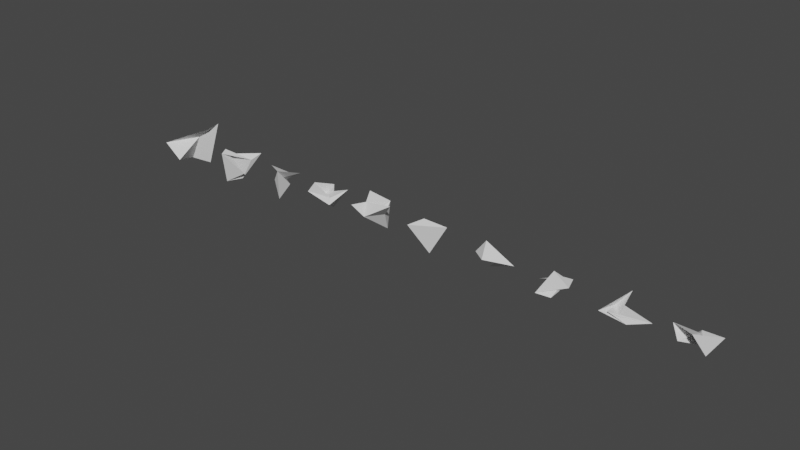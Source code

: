 # Source: GenerationMesh.blend  (saved by Blender 3.6.13; exported with 4.5.12 LTS)
import bpy
from mathutils import Matrix  # noqa: F401  (used for matrix-valued properties, if any)

bpy.ops.wm.read_factory_settings(use_empty=True)
scene = bpy.context.scene
scene.name = 'Scene'

# ---- collections
col_collection = bpy.data.collections.new('Collection'); scene.collection.children.link(col_collection)

# ---- world
world_world = bpy.data.worlds.new('World'); scene.world = world_world
world_world.use_nodes = True; world_world.node_tree.nodes.clear()
_N = world_world.node_tree.nodes; _L = world_world.node_tree.links
n0 = _N.new('ShaderNodeOutputWorld'); n0.name = 'World Output'; n0.location = (300, 300)
n1 = _N.new('ShaderNodeBackground'); n1.name = 'Background'; n1.location = (10, 300)
n1.inputs[0].default_value = (0.05088, 0.05088, 0.05088, 1.0)
_L.new(n1.outputs[0], n0.inputs[0])
n0.is_active_output = True
world_world.color = (0.05088, 0.05088, 0.05088)
world_world.use_sun_shadow = False
world_world.sun_shadow_jitter_overblur = 0.0

# ---- meshes
me_cube_068 = bpy.data.meshes.new('Cube.068')
me_cube_068.from_pydata([(7.0, 24.0, 2.0), (10.0, 25.0, 14.0), (15.0, 7.0, 8.0), (3.0, 7.0, 17.0), (19.0, 29.0, 0.0), (31.0, 28.0, 31.0), (16.0, 24.0, 19.0), (26.0, 23.0, 27.0)], [], [(0, 1, 3, 2), (2, 3, 7, 6), (6, 7, 5, 4), (4, 5, 1, 0), (2, 6, 4, 0), (7, 3, 1, 5)])
_uv = me_cube_068.uv_layers.new(name='UVMap')
_uv.uv.foreach_set('vector', [0.375, 0.0, 0.625, 0.0, 0.625, 0.25, 0.375, 0.25, 0.375, 0.25, 0.625, 0.25, 0.625, 0.5, 0.375, 0.5, 0.375, 0.5, 0.625, 0.5, 0.625, 0.75, 0.375, 0.75, 0.375, 0.75, 0.625, 0.75, 0.625, 1.0, 0.375, 1.0, 0.125, 0.5, 0.375, 0.5, 0.375, 0.75, 0.125, 0.75, 0.625, 0.5, 0.875, 0.5, 0.875, 0.75, 0.625, 0.75])
_ca = me_cube_068.color_attributes.new('Col', 'BYTE_COLOR', 'CORNER')
_ca.data.foreach_set('color', [0.04231, 0.1981, 0.8632, 1.0, 0.8632, 0.1981, 0.04231, 1.0, 0.9301, 0.8632, 0.7305, 1.0, 0.147, 0.4621, 0.002428, 1.0, 0.6724, 0.1714, 0.1248, 1.0, 0.009721, 0.5089, 0.02217, 1.0, 0.3325, 0.009721, 0.6724, 1.0, 0.1248, 0.02217, 0.1022, 1.0, 0.9301, 0.1022, 0.4621, 1.0, 0.7913, 0.04231, 0.6172, 1.0, 0.08438, 0.2961, 0.7305, 1.0, 0.06848, 0.1022, 0.03071, 1.0, 0.08438, 0.1022, 0.5089, 1.0, 0.08438, 1.0, 0.1022, 1.0, 0.04231, 0.5583, 0.1714, 1.0, 0.8632, 0.2961, 0.06848, 1.0, 0.4621, 0.009721, 0.01521, 1.0, 0.4179, 0.03071, 0.147, 1.0, 0.1714, 0.04231, 0.1714, 1.0, 0.7913, 0.4179, 0.2961, 1.0, 0.1714, 0.002428, 0.4179, 1.0, 0.4179, 0.147, 0.5583, 1.0, 0.4621, 0.1248, 0.05448, 1.0, 0.2623, 0.1248, 0.1981, 1.0])
me_cube_068.update()
me_cube_069 = bpy.data.meshes.new('Cube.069')
me_cube_069.from_pydata([(53.0, 13.0, 2.0), (45.0, 18.0, 17.0), (63.0, 19.0, 8.0), (57.0, 7.0, 24.0), (59.0, 21.0, 3.0), (70.0, 28.0, 21.0), (55.0, 12.0, 25.0), (66.0, 23.0, 17.0)], [], [(0, 1, 3, 2), (2, 3, 7, 6), (6, 7, 5, 4), (4, 5, 1, 0), (2, 6, 4, 0), (7, 3, 1, 5)])
_uv = me_cube_069.uv_layers.new(name='UVMap')
_uv.uv.foreach_set('vector', [0.375, 0.0, 0.625, 0.0, 0.625, 0.25, 0.375, 0.25, 0.375, 0.25, 0.625, 0.25, 0.625, 0.5, 0.375, 0.5, 0.375, 0.5, 0.625, 0.5, 0.625, 0.75, 0.375, 0.75, 0.375, 0.75, 0.625, 0.75, 0.625, 1.0, 0.375, 1.0, 0.125, 0.5, 0.375, 0.5, 0.375, 0.75, 0.125, 0.75, 0.625, 0.5, 0.875, 0.5, 0.875, 0.75, 0.625, 0.75])
_ca = me_cube_069.color_attributes.new('Col', 'BYTE_COLOR', 'CORNER')
_ca.data.foreach_set('color', [0.1981, 0.1981, 0.8632, 1.0, 0.8632, 0.4179, 0.147, 1.0, 0.1981, 0.7913, 0.3763, 1.0, 0.4621, 0.2961, 0.002428, 1.0, 0.5089, 0.1981, 0.2307, 1.0, 0.2623, 0.3763, 0.01521, 1.0, 0.6724, 0.009721, 0.6724, 1.0, 0.147, 0.1022, 0.1022, 1.0, 0.9301, 0.2307, 0.2623, 1.0, 0.3325, 0.04231, 0.2961, 1.0, 0.08438, 0.05448, 0.7305, 1.0, 0.06848, 0.1022, 0.1022, 1.0, 0.147, 0.1022, 0.1248, 1.0, 0.4179, 1.0, 0.4179, 1.0, 0.04231, 0.5089, 0.1714, 1.0, 0.8632, 0.2961, 0.1981, 1.0, 0.4621, 0.2623, 0.08438, 1.0, 0.4179, 0.147, 0.4621, 1.0, 0.1981, 0.04231, 0.4621, 1.0, 0.7913, 0.6172, 0.06848, 1.0, 0.1714, 0.002428, 0.1248, 1.0, 0.6724, 0.04231, 0.6724, 1.0, 0.2623, 0.1248, 0.01521, 1.0, 0.5583, 0.1248, 0.1981, 1.0])
me_cube_069.update()
me_cube_070 = bpy.data.meshes.new('Cube.070')
me_cube_070.from_pydata([(97.0, 16.0, 2.0), (97.0, 13.0, 16.0), (104.0, 19.0, 13.0), (104.0, 9.0, 25.0), (99.0, 21.0, 14.0), (110.0, 22.0, 21.0), (95.0, 13.0, 25.0), (103.0, 23.0, 18.0)], [], [(0, 1, 3, 2), (2, 3, 7, 6), (6, 7, 5, 4), (4, 5, 1, 0), (2, 6, 4, 0), (7, 3, 1, 5)])
_uv = me_cube_070.uv_layers.new(name='UVMap')
_uv.uv.foreach_set('vector', [0.375, 0.0, 0.625, 0.0, 0.625, 0.25, 0.375, 0.25, 0.375, 0.25, 0.625, 0.25, 0.625, 0.5, 0.375, 0.5, 0.375, 0.5, 0.625, 0.5, 0.625, 0.75, 0.375, 0.75, 0.375, 0.75, 0.625, 0.75, 0.625, 1.0, 0.375, 1.0, 0.125, 0.5, 0.375, 0.5, 0.375, 0.75, 0.125, 0.75, 0.625, 0.5, 0.875, 0.5, 0.875, 0.75, 0.625, 0.75])
_ca = me_cube_070.color_attributes.new('Col', 'BYTE_COLOR', 'CORNER')
_ca.data.foreach_set('color', [0.1981, 0.3763, 0.4621, 1.0, 0.8632, 0.1714, 0.147, 1.0, 0.6172, 0.8632, 0.3763, 1.0, 0.2961, 0.2961, 0.002428, 1.0, 0.1022, 0.1981, 0.147, 1.0, 0.4621, 0.2307, 0.05448, 1.0, 0.6724, 0.009721, 0.6724, 1.0, 0.04231, 0.147, 0.1022, 1.0, 0.7913, 0.2307, 0.1248, 1.0, 0.5583, 0.04231, 0.5583, 1.0, 0.08438, 0.1714, 0.147, 1.0, 0.1981, 0.02217, 0.4179, 1.0, 0.147, 0.5583, 0.4179, 1.0, 0.2623, 0.1981, 0.1981, 1.0, 0.2623, 0.147, 0.08438, 1.0, 0.7913, 0.1981, 0.1981, 1.0, 0.6724, 0.05448, 0.08438, 1.0, 0.6724, 0.03071, 0.4621, 1.0, 0.1981, 0.1022, 0.4621, 1.0, 0.2623, 0.6172, 0.2307, 1.0, 0.4179, 0.08438, 0.03071, 1.0, 0.1981, 0.005182, 0.6724, 1.0, 0.08438, 0.08438, 0.1248, 1.0, 0.1981, 0.2623, 0.4621, 1.0])
me_cube_070.update()
me_cube_071 = bpy.data.meshes.new('Cube.071')
me_cube_071.from_pydata([(136.0, 23.0, 6.0), (131.0, 18.0, 16.0), (138.0, 22.0, 22.0), (132.0, 12.0, 25.0), (145.0, 10.0, 15.0), (148.0, 23.0, 21.0), (127.0, 11.0, 18.0), (143.0, 13.0, 18.0)], [], [(0, 1, 3, 2), (2, 3, 7, 6), (6, 7, 5, 4), (4, 5, 1, 0), (2, 6, 4, 0), (7, 3, 1, 5)])
_uv = me_cube_071.uv_layers.new(name='UVMap')
_uv.uv.foreach_set('vector', [0.375, 0.0, 0.625, 0.0, 0.625, 0.25, 0.375, 0.25, 0.375, 0.25, 0.625, 0.25, 0.625, 0.5, 0.375, 0.5, 0.375, 0.5, 0.625, 0.5, 0.625, 0.75, 0.375, 0.75, 0.375, 0.75, 0.625, 0.75, 0.625, 1.0, 0.375, 1.0, 0.125, 0.5, 0.375, 0.5, 0.375, 0.75, 0.125, 0.75, 0.625, 0.5, 0.875, 0.5, 0.875, 0.75, 0.625, 0.75])
_ca = me_cube_071.color_attributes.new('Col', 'BYTE_COLOR', 'CORNER')
_ca.data.foreach_set('color', [0.1981, 0.2961, 0.6724, 1.0, 0.7913, 0.1714, 0.03071, 1.0, 0.2961, 0.2623, 0.3763, 1.0, 0.2961, 0.2623, 0.002428, 1.0, 0.1714, 0.5089, 0.4621, 1.0, 0.4621, 0.2307, 0.3325, 1.0, 0.7913, 0.002428, 0.3325, 1.0, 0.01521, 0.01521, 0.06848, 1.0, 0.4621, 0.1714, 0.04231, 1.0, 0.5583, 0.3325, 0.3763, 1.0, 0.1248, 0.2961, 0.4179, 1.0, 0.1981, 0.005182, 0.08438, 1.0, 0.1714, 0.2307, 0.6172, 1.0, 0.2307, 0.04231, 0.4621, 1.0, 0.2623, 0.1981, 0.06848, 1.0, 0.1714, 0.1714, 0.04231, 1.0, 0.7913, 0.05448, 0.01521, 1.0, 0.6724, 0.147, 0.1022, 1.0, 0.1981, 0.2623, 0.1714, 1.0, 0.2623, 0.5583, 0.03071, 1.0, 0.6724, 0.2961, 0.03071, 1.0, 0.3325, 0.005182, 0.5583, 1.0, 0.1248, 0.1981, 0.147, 1.0, 0.1981, 0.2623, 0.4621, 1.0])
me_cube_071.update()
me_cube_072 = bpy.data.meshes.new('Cube.072')
me_cube_072.from_pydata([(175.0, 27.0, 3.0), (179.0, 20.0, 16.0), (178.0, 26.0, 22.0), (167.0, 21.0, 27.0), (172.0, 10.0, 16.0), (188.0, 14.0, 26.0), (167.0, 5.0, 24.0), (171.0, 13.0, 24.0)], [], [(0, 1, 3, 2), (2, 3, 7, 6), (6, 7, 5, 4), (4, 5, 1, 0), (2, 6, 4, 0), (7, 3, 1, 5)])
_uv = me_cube_072.uv_layers.new(name='UVMap')
_uv.uv.foreach_set('vector', [0.375, 0.0, 0.625, 0.0, 0.625, 0.25, 0.375, 0.25, 0.375, 0.25, 0.625, 0.25, 0.625, 0.5, 0.375, 0.5, 0.375, 0.5, 0.625, 0.5, 0.625, 0.75, 0.375, 0.75, 0.375, 0.75, 0.625, 0.75, 0.625, 1.0, 0.375, 1.0, 0.125, 0.5, 0.375, 0.5, 0.375, 0.75, 0.125, 0.75, 0.625, 0.5, 0.875, 0.5, 0.875, 0.75, 0.625, 0.75])
_ca = me_cube_072.color_attributes.new('Col', 'BYTE_COLOR', 'CORNER')
_ca.data.foreach_set('color', [0.1981, 0.2961, 0.5583, 1.0, 0.7305, 0.1714, 0.2307, 1.0, 0.1248, 0.2623, 0.1248, 1.0, 0.2623, 0.5583, 0.01521, 1.0, 0.1714, 0.6724, 0.05448, 1.0, 0.4621, 0.1981, 0.147, 1.0, 0.7913, 0.002428, 0.2961, 1.0, 0.01521, 0.01521, 0.06848, 1.0, 0.1022, 0.2307, 0.1022, 1.0, 0.2961, 0.06848, 0.3763, 1.0, 0.03071, 0.2961, 0.2623, 1.0, 0.1981, 0.1022, 0.08438, 1.0, 0.08438, 0.2307, 0.6172, 1.0, 0.08438, 0.1022, 0.147, 1.0, 0.05448, 0.1981, 0.147, 1.0, 0.1981, 0.08438, 0.04231, 1.0, 0.7913, 0.05448, 0.01521, 1.0, 0.6724, 0.147, 0.1022, 1.0, 0.147, 0.3325, 0.02217, 1.0, 0.6172, 0.5583, 0.2961, 1.0, 0.4621, 0.2961, 0.147, 1.0, 0.1022, 0.005182, 0.6724, 1.0, 0.4179, 0.1981, 0.147, 1.0, 0.02217, 0.1714, 0.4621, 1.0])
me_cube_072.update()
me_cube_073 = bpy.data.meshes.new('Cube.073')
me_cube_073.from_pydata([(211.0, 20.0, 18.0), (209.0, 25.0, 16.0), (218.0, 15.0, 11.0), (219.0, 18.0, 22.0), (217.0, 13.0, 7.0), (228.0, 14.0, 26.0), (207.0, 6.0, 24.0), (213.0, 13.0, 27.0)], [], [(0, 1, 3, 2), (2, 3, 7, 6), (6, 7, 5, 4), (4, 5, 1, 0), (2, 6, 4, 0), (7, 3, 1, 5)])
_uv = me_cube_073.uv_layers.new(name='UVMap')
_uv.uv.foreach_set('vector', [0.375, 0.0, 0.625, 0.0, 0.625, 0.25, 0.375, 0.25, 0.375, 0.25, 0.625, 0.25, 0.625, 0.5, 0.375, 0.5, 0.375, 0.5, 0.625, 0.5, 0.625, 0.75, 0.375, 0.75, 0.375, 0.75, 0.625, 0.75, 0.625, 1.0, 0.375, 1.0, 0.125, 0.5, 0.375, 0.5, 0.375, 0.75, 0.125, 0.75, 0.625, 0.5, 0.875, 0.5, 0.875, 0.75, 0.625, 0.75])
_ca = me_cube_073.color_attributes.new('Col', 'BYTE_COLOR', 'CORNER')
_ca.data.foreach_set('color', [0.5089, 0.1981, 0.3763, 1.0, 0.2961, 0.2961, 0.1981, 1.0, 0.1248, 0.2307, 0.1248, 1.0, 0.2623, 0.7305, 0.005182, 1.0, 0.2623, 0.6724, 0.03071, 1.0, 0.2961, 0.1714, 0.147, 1.0, 0.6172, 0.1714, 0.06848, 1.0, 0.1022, 0.2623, 0.06848, 1.0, 0.4179, 0.2307, 0.2623, 1.0, 0.2961, 0.01521, 0.6172, 1.0, 0.03071, 0.06848, 0.4621, 1.0, 0.1981, 0.2961, 0.147, 1.0, 0.2623, 0.04231, 0.7913, 1.0, 0.2961, 0.1022, 0.2307, 1.0, 0.02217, 0.08438, 0.1714, 1.0, 0.04231, 0.2961, 0.04231, 1.0, 0.08438, 0.01521, 0.01521, 1.0, 0.2961, 0.5583, 0.4179, 1.0, 0.1981, 0.2307, 0.4179, 1.0, 0.6172, 0.5089, 0.147, 1.0, 0.08438, 0.2961, 0.4621, 1.0, 0.1981, 0.005182, 0.3325, 1.0, 0.4179, 0.1981, 0.2307, 1.0, 0.03071, 0.04231, 0.1248, 1.0])
me_cube_073.update()
me_cube_074 = bpy.data.meshes.new('Cube.074')
me_cube_074.from_pydata([(261.0, 20.0, 16.0), (249.0, 25.0, 5.0), (258.0, 15.0, 19.0), (259.0, 19.0, 15.0), (257.0, 6.0, 20.0), (268.0, 20.0, 14.0), (248.0, 13.0, 19.0), (254.0, 14.0, 27.0)], [], [(0, 1, 3, 2), (2, 3, 7, 6), (6, 7, 5, 4), (4, 5, 1, 0), (2, 6, 4, 0), (7, 3, 1, 5)])
_uv = me_cube_074.uv_layers.new(name='UVMap')
_uv.uv.foreach_set('vector', [0.375, 0.0, 0.625, 0.0, 0.625, 0.25, 0.375, 0.25, 0.375, 0.25, 0.625, 0.25, 0.625, 0.5, 0.375, 0.5, 0.375, 0.5, 0.625, 0.5, 0.625, 0.75, 0.375, 0.75, 0.375, 0.75, 0.625, 0.75, 0.625, 1.0, 0.375, 1.0, 0.125, 0.5, 0.375, 0.5, 0.375, 0.75, 0.125, 0.75, 0.625, 0.5, 0.875, 0.5, 0.875, 0.75, 0.625, 0.75])
_ca = me_cube_074.color_attributes.new('Col', 'BYTE_COLOR', 'CORNER')
_ca.data.foreach_set('color', [0.6724, 0.1981, 0.3763, 1.0, 0.2623, 0.2307, 0.1981, 1.0, 0.1714, 0.08438, 0.1248, 1.0, 0.4179, 0.7305, 0.06848, 1.0, 0.1981, 0.2307, 0.2961, 1.0, 0.2961, 0.5089, 0.4179, 1.0, 0.147, 0.1714, 0.2307, 1.0, 0.1022, 0.2623, 0.06848, 1.0, 0.4179, 0.05448, 0.05448, 1.0, 0.2961, 0.147, 0.2307, 1.0, 0.009721, 0.06848, 0.1022, 1.0, 0.5089, 0.1981, 0.147, 1.0, 0.1981, 0.1714, 0.8632, 1.0, 0.1714, 0.1022, 0.05448, 1.0, 0.2307, 0.1248, 0.6172, 1.0, 0.3325, 0.2307, 0.04231, 1.0, 0.1714, 0.1981, 0.01521, 1.0, 0.2307, 0.3325, 0.147, 1.0, 0.1981, 0.4621, 0.4179, 1.0, 0.1248, 0.5089, 0.147, 1.0, 0.08438, 0.4179, 0.6724, 1.0, 0.4621, 0.05448, 0.3325, 1.0, 0.4179, 0.03071, 0.1022, 1.0, 0.03071, 0.1022, 0.03071, 1.0])
me_cube_074.update()
me_cube_075 = bpy.data.meshes.new('Cube.075')
me_cube_075.from_pydata([(301.0, 25.0, 16.0), (289.0, 12.0, 18.0), (304.0, 16.0, 16.0), (299.0, 18.0, 20.0), (297.0, 11.0, 10.0), (300.0, 20.0, 18.0), (288.0, 10.0, 10.0), (296.0, 14.0, 24.0)], [], [(0, 1, 3, 2), (2, 3, 7, 6), (6, 7, 5, 4), (4, 5, 1, 0), (2, 6, 4, 0), (7, 3, 1, 5)])
_uv = me_cube_075.uv_layers.new(name='UVMap')
_uv.uv.foreach_set('vector', [0.375, 0.0, 0.625, 0.0, 0.625, 0.25, 0.375, 0.25, 0.375, 0.25, 0.625, 0.25, 0.625, 0.5, 0.375, 0.5, 0.375, 0.5, 0.625, 0.5, 0.625, 0.75, 0.375, 0.75, 0.375, 0.75, 0.625, 0.75, 0.625, 1.0, 0.375, 1.0, 0.125, 0.5, 0.375, 0.5, 0.375, 0.75, 0.125, 0.75, 0.625, 0.5, 0.875, 0.5, 0.875, 0.75, 0.625, 0.75])
_ca = me_cube_075.color_attributes.new('Col', 'BYTE_COLOR', 'CORNER')
_ca.data.foreach_set('color', [0.6724, 0.1981, 0.3325, 1.0, 0.03071, 0.3325, 0.1981, 1.0, 0.1714, 0.1248, 0.1714, 1.0, 0.7305, 0.7913, 0.1714, 1.0, 0.1981, 0.05448, 0.2961, 1.0, 0.2961, 0.6172, 0.4179, 1.0, 0.2623, 0.4621, 0.4621, 1.0, 0.06848, 0.2623, 0.03071, 1.0, 0.1022, 0.2623, 0.05448, 1.0, 0.2961, 0.1981, 0.5089, 1.0, 0.009721, 0.3325, 0.1022, 1.0, 0.1714, 0.4179, 0.4621, 1.0, 0.4179, 0.1714, 0.8632, 1.0, 0.1981, 0.1022, 0.3325, 1.0, 0.2307, 0.02217, 0.5583, 1.0, 0.2623, 0.2623, 0.01521, 1.0, 0.1714, 0.1981, 0.01521, 1.0, 0.4179, 0.3325, 0.4621, 1.0, 0.04231, 0.4621, 0.4179, 1.0, 0.1714, 0.2961, 0.04231, 1.0, 0.3763, 0.4621, 0.6724, 1.0, 0.4621, 0.1981, 0.3325, 1.0, 0.1022, 0.1981, 0.1714, 1.0, 0.03071, 0.2961, 0.1248, 1.0])
me_cube_075.update()
me_cube_076 = bpy.data.meshes.new('Cube.076')
me_cube_076.from_pydata([(347.0, 25.0, 8.0), (332.0, 6.0, 18.0), (339.0, 13.0, 10.0), (330.0, 18.0, 16.0), (329.0, 21.0, 16.0), (336.0, 10.0, 15.0), (328.0, 4.0, 18.0), (336.0, 22.0, 24.0)], [], [(0, 1, 3, 2), (2, 3, 7, 6), (6, 7, 5, 4), (4, 5, 1, 0), (2, 6, 4, 0), (7, 3, 1, 5)])
_uv = me_cube_076.uv_layers.new(name='UVMap')
_uv.uv.foreach_set('vector', [0.375, 0.0, 0.625, 0.0, 0.625, 0.25, 0.375, 0.25, 0.375, 0.25, 0.625, 0.25, 0.625, 0.5, 0.375, 0.5, 0.375, 0.5, 0.625, 0.5, 0.625, 0.75, 0.375, 0.75, 0.375, 0.75, 0.625, 0.75, 0.625, 1.0, 0.375, 1.0, 0.125, 0.5, 0.375, 0.5, 0.375, 0.75, 0.125, 0.75, 0.625, 0.5, 0.875, 0.5, 0.875, 0.75, 0.625, 0.75])
_ca = me_cube_076.color_attributes.new('Col', 'BYTE_COLOR', 'CORNER')
_ca.data.foreach_set('color', [0.7913, 0.1981, 0.3325, 1.0, 0.08438, 0.2623, 0.1981, 1.0, 0.4179, 0.1248, 0.1981, 1.0, 0.5583, 0.7913, 0.4179, 1.0, 0.1981, 0.147, 0.3763, 1.0, 0.2623, 0.6172, 0.08438, 1.0, 0.2307, 0.1022, 0.6724, 1.0, 0.06848, 0.03071, 0.147, 1.0, 0.03071, 0.5583, 0.05448, 1.0, 0.2961, 0.2623, 0.7305, 1.0, 0.009721, 0.1022, 0.1714, 1.0, 0.4621, 0.4179, 0.6724, 1.0, 0.6172, 0.3325, 0.2961, 1.0, 0.2307, 0.2623, 0.3325, 1.0, 0.2961, 0.02217, 0.6724, 1.0, 0.5583, 0.05448, 0.01521, 1.0, 0.1714, 0.3763, 0.3763, 1.0, 0.4179, 0.1022, 0.6724, 1.0, 0.04231, 0.4621, 0.4179, 1.0, 0.2307, 0.2961, 0.04231, 1.0, 0.6172, 0.7305, 0.6724, 1.0, 0.2623, 0.5089, 0.2307, 1.0, 0.3325, 0.5089, 0.1714, 1.0, 0.03071, 0.5089, 0.1248, 1.0])
me_cube_076.update()
me_cube_077 = bpy.data.meshes.new('Cube.077')
me_cube_077.from_pydata([(383.0, 28.0, 13.0), (377.0, 3.0, 25.0), (379.0, 21.0, 10.0), (364.0, 10.0, 23.0), (372.0, 26.0, 14.0), (384.0, 5.0, 15.0), (370.0, 4.0, 18.0), (375.0, 17.0, 18.0)], [], [(0, 1, 3, 2), (2, 3, 7, 6), (6, 7, 5, 4), (4, 5, 1, 0), (2, 6, 4, 0), (7, 3, 1, 5)])
_uv = me_cube_077.uv_layers.new(name='UVMap')
_uv.uv.foreach_set('vector', [0.375, 0.0, 0.625, 0.0, 0.625, 0.25, 0.375, 0.25, 0.375, 0.25, 0.625, 0.25, 0.625, 0.5, 0.375, 0.5, 0.375, 0.5, 0.625, 0.5, 0.625, 0.75, 0.375, 0.75, 0.375, 0.75, 0.625, 0.75, 0.625, 1.0, 0.375, 1.0, 0.125, 0.5, 0.375, 0.5, 0.375, 0.75, 0.125, 0.75, 0.625, 0.5, 0.875, 0.5, 0.875, 0.75, 0.625, 0.75])
_ca = me_cube_077.color_attributes.new('Col', 'BYTE_COLOR', 'CORNER')
_ca.data.foreach_set('color', [0.8632, 0.02217, 0.3325, 1.0, 0.04231, 0.5583, 0.5583, 1.0, 0.1714, 0.03071, 0.1981, 1.0, 0.1981, 0.1714, 0.7305, 1.0, 0.04231, 0.147, 0.3763, 1.0, 0.1022, 0.6172, 0.08438, 1.0, 0.1714, 0.1714, 0.147, 1.0, 0.1022, 0.03071, 0.02217, 1.0, 0.2961, 0.2961, 0.05448, 1.0, 0.2307, 0.5583, 0.7305, 1.0, 0.002428, 0.1714, 0.1714, 1.0, 0.4621, 0.2623, 0.8632, 1.0, 0.7913, 0.3325, 0.06848, 1.0, 0.2307, 0.5583, 0.2307, 1.0, 0.06848, 0.02217, 0.6724, 1.0, 0.2961, 0.01521, 0.01521, 1.0, 0.4621, 0.3325, 0.3763, 1.0, 0.5089, 0.03071, 0.147, 1.0, 0.3325, 0.4621, 0.08438, 1.0, 0.2307, 0.2961, 0.2307, 1.0, 0.6172, 0.7305, 0.7913, 1.0, 0.05448, 0.7305, 0.2307, 1.0, 0.3325, 0.4179, 0.1248, 1.0, 0.03071, 0.5089, 0.3325, 1.0])
me_cube_077.update()

# ---- objects
ob_cube = bpy.data.objects.new('Cube', me_cube_068)
ob_cube_001 = bpy.data.objects.new('Cube.001', me_cube_069)
ob_cube_002 = bpy.data.objects.new('Cube.002', me_cube_070)
ob_cube_003 = bpy.data.objects.new('Cube.003', me_cube_071)
ob_cube_004 = bpy.data.objects.new('Cube.004', me_cube_072)
ob_cube_005 = bpy.data.objects.new('Cube.005', me_cube_073)
ob_cube_006 = bpy.data.objects.new('Cube.006', me_cube_074)
ob_cube_007 = bpy.data.objects.new('Cube.007', me_cube_075)
ob_cube_008 = bpy.data.objects.new('Cube.008', me_cube_076)
ob_cube_009 = bpy.data.objects.new('Cube.009', me_cube_077)

# ---- transforms, parenting, visibility, modifiers, constraints
ob_cube.location = (0.0, 0.0, 0.0)
ob_cube_001.location = (0.0, 0.0, 0.0)
ob_cube_002.location = (0.0, 0.0, 0.0)
ob_cube_003.location = (0.0, 0.0, 0.0)
ob_cube_004.location = (0.0, 0.0, 0.0)
ob_cube_005.location = (0.0, 0.0, 0.0)
ob_cube_006.location = (0.0, 0.0, 0.0)
ob_cube_007.location = (0.0, 0.0, 0.0)
ob_cube_008.location = (0.0, 0.0, 0.0)
ob_cube_009.location = (0.0, 0.0, 0.0)

# ---- collection membership
col_collection.objects.link(ob_cube)
col_collection.objects.link(ob_cube_001)
col_collection.objects.link(ob_cube_002)
col_collection.objects.link(ob_cube_003)
col_collection.objects.link(ob_cube_004)
col_collection.objects.link(ob_cube_005)
col_collection.objects.link(ob_cube_006)
col_collection.objects.link(ob_cube_007)
col_collection.objects.link(ob_cube_008)
col_collection.objects.link(ob_cube_009)

# ---- scene / render settings (as saved in the file)
scene.frame_start = 1; scene.frame_end = 250; scene.frame_set(1)
scene.render.engine = 'BLENDER_EEVEE_NEXT'
scene.cycles.sampling_pattern = 'TABULATED_SOBOL'
scene.view_settings.view_transform = 'Filmic'
bpy.context.view_layer.update()

# ---- added for rendering (the .blend has no active camera and no usable light): camera, sun
cam_auto = bpy.data.cameras.new('AutoCamera')
cam_auto.lens = 50.0
cam_auto.sensor_width = 36.0
cam_auto.clip_end = 6221.32
ob_auto_camera = bpy.data.objects.new('AutoCamera', cam_auto)
scene.collection.objects.link(ob_auto_camera)
ob_auto_camera.location = (547.993, -409.391, 299.094)
ob_auto_camera.rotation_euler = (1.09748, -7.21219e-08, 0.694738)
scene.camera = ob_auto_camera
light_auto_sun = bpy.data.lights.new('AutoSun', 'SUN')
light_auto_sun.energy = 3.0
light_auto_sun.angle = 0.0523599
ob_auto_sun = bpy.data.objects.new('AutoSun', light_auto_sun)
scene.collection.objects.link(ob_auto_sun)
ob_auto_sun.rotation_euler = (0.872665, 0.174533, 0.523599)
bpy.context.view_layer.update()
